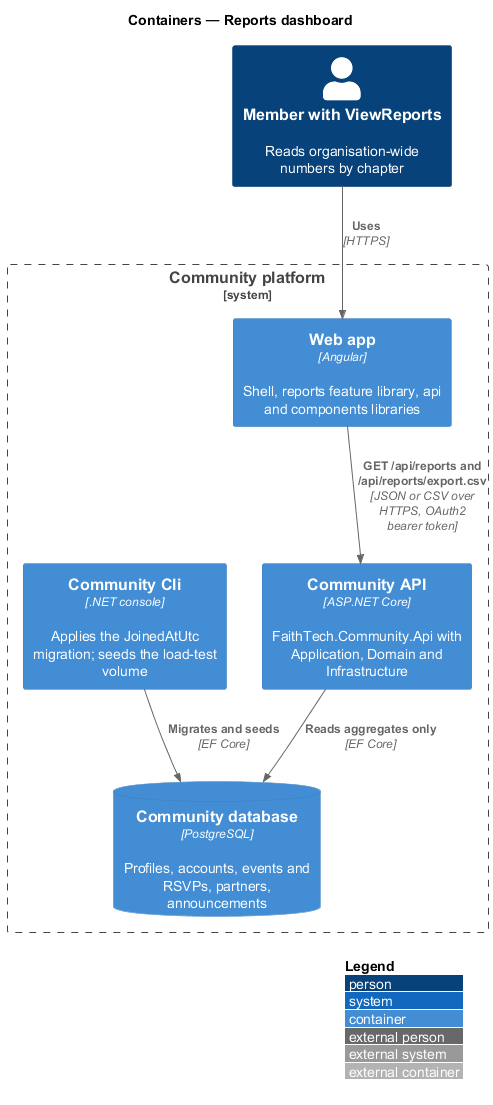

The diagram above was rendered by PlantUML. Its source (embedded in the PNG):
@startuml
!include <C4/C4_Container>
LAYOUT_WITH_LEGEND()
title Containers — Reports dashboard
Person(staff, "Member with ViewReports", "Reads organisation-wide numbers by chapter")
System_Boundary(community, "Community platform") {
  Container(web, "Web app", "Angular", "Shell, reports feature library, api and components libraries")
  Container(api, "Community API", "ASP.NET Core", "FaithTech.Community.Api with Application, Domain and Infrastructure")
  Container(cli, "Community Cli", ".NET console", "Applies the JoinedAtUtc migration; seeds the load-test volume")
  ContainerDb(db, "Community database", "PostgreSQL", "Profiles, accounts, events and RSVPs, partners, announcements")
}
Rel(staff, web, "Uses", "HTTPS")
Rel(web, api, "GET /api/reports and /api/reports/export.csv", "JSON or CSV over HTTPS, OAuth2 bearer token")
Rel(api, db, "Reads aggregates only", "EF Core")
Rel(cli, db, "Migrates and seeds", "EF Core")
@enduml